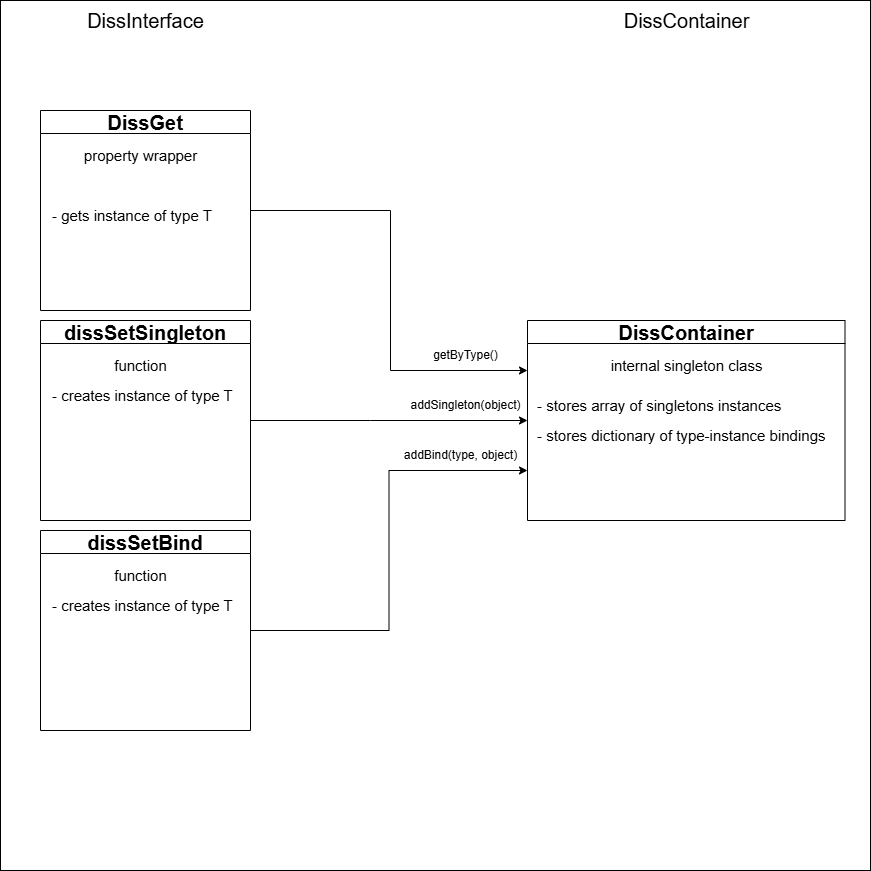

The diagram above was exported from draw.io. Its source (the exported page's mxGraphModel, read from the mxfile embedded in the PNG):
<mxGraphModel dx="1418" dy="786" grid="1" gridSize="10" guides="1" tooltips="1" connect="1" arrows="1" fold="1" page="1" pageScale="1" pageWidth="827" pageHeight="1169" math="0" shadow="0">
  <root>
    <mxCell id="0" />
    <mxCell id="1" parent="0" />
    <mxCell id="Rh1N-0QvJxEc22xHn3Yj-1" value="" style="whiteSpace=wrap;html=1;aspect=fixed;" vertex="1" parent="1">
      <mxGeometry x="40" y="40" width="870" height="870" as="geometry" />
    </mxCell>
    <mxCell id="Rh1N-0QvJxEc22xHn3Yj-2" style="edgeStyle=orthogonalEdgeStyle;rounded=0;orthogonalLoop=1;jettySize=auto;html=1;exitX=1;exitY=0.5;exitDx=0;exitDy=0;entryX=0;entryY=0.25;entryDx=0;entryDy=0;" edge="1" parent="1" source="Rh1N-0QvJxEc22xHn3Yj-3" target="Rh1N-0QvJxEc22xHn3Yj-6">
      <mxGeometry relative="1" as="geometry">
        <Array as="points">
          <mxPoint x="430" y="250" />
          <mxPoint x="430" y="410" />
        </Array>
      </mxGeometry>
    </mxCell>
    <mxCell id="Rh1N-0QvJxEc22xHn3Yj-3" value="&lt;font style=&quot;font-size: 20px;&quot;&gt;DissGet&lt;/font&gt;" style="swimlane;whiteSpace=wrap;html=1;" vertex="1" parent="1">
      <mxGeometry x="80" y="150" width="210" height="200" as="geometry" />
    </mxCell>
    <mxCell id="Rh1N-0QvJxEc22xHn3Yj-4" value="&lt;div style=&quot;&quot;&gt;&lt;span style=&quot;font-size: 15px; background-color: transparent; color: light-dark(rgb(0, 0, 0), rgb(255, 255, 255));&quot;&gt;property wrapper&lt;/span&gt;&lt;/div&gt;" style="text;html=1;align=center;verticalAlign=middle;resizable=0;points=[];autosize=1;strokeColor=none;fillColor=none;" vertex="1" parent="Rh1N-0QvJxEc22xHn3Yj-3">
      <mxGeometry x="30" y="30" width="140" height="30" as="geometry" />
    </mxCell>
    <mxCell id="Rh1N-0QvJxEc22xHn3Yj-5" value="&lt;div style=&quot;text-align: center;&quot;&gt;&lt;span style=&quot;font-size: 15px;&quot;&gt;- gets instance of type T&lt;/span&gt;&lt;/div&gt;" style="text;html=1;align=left;verticalAlign=middle;resizable=0;points=[];autosize=1;strokeColor=none;fillColor=none;" vertex="1" parent="Rh1N-0QvJxEc22xHn3Yj-3">
      <mxGeometry x="10" y="90" width="180" height="30" as="geometry" />
    </mxCell>
    <mxCell id="Rh1N-0QvJxEc22xHn3Yj-6" value="&lt;font style=&quot;font-size: 20px;&quot;&gt;DissContainer&lt;/font&gt;" style="swimlane;whiteSpace=wrap;html=1;" vertex="1" parent="1">
      <mxGeometry x="567" y="360" width="317.5" height="200" as="geometry" />
    </mxCell>
    <mxCell id="Rh1N-0QvJxEc22xHn3Yj-7" value="&lt;div style=&quot;&quot;&gt;&lt;span style=&quot;font-size: 15px;&quot;&gt;internal singleton class&lt;/span&gt;&lt;/div&gt;" style="text;html=1;align=center;verticalAlign=middle;resizable=0;points=[];autosize=1;strokeColor=none;fillColor=none;" vertex="1" parent="Rh1N-0QvJxEc22xHn3Yj-6">
      <mxGeometry x="68.75" y="30" width="180" height="30" as="geometry" />
    </mxCell>
    <mxCell id="Rh1N-0QvJxEc22xHn3Yj-8" value="&lt;div style=&quot;text-align: center;&quot;&gt;&lt;span style=&quot;font-size: 15px;&quot;&gt;- stores array of singletons instances&lt;/span&gt;&lt;/div&gt;" style="text;html=1;align=left;verticalAlign=middle;resizable=0;points=[];autosize=1;strokeColor=none;fillColor=none;" vertex="1" parent="Rh1N-0QvJxEc22xHn3Yj-6">
      <mxGeometry x="7.5" y="70" width="270" height="30" as="geometry" />
    </mxCell>
    <mxCell id="Rh1N-0QvJxEc22xHn3Yj-9" value="&lt;div style=&quot;text-align: center;&quot;&gt;&lt;span style=&quot;font-size: 15px;&quot;&gt;- stores dictionary of type-instance bindings&lt;/span&gt;&lt;/div&gt;" style="text;html=1;align=left;verticalAlign=middle;resizable=0;points=[];autosize=1;strokeColor=none;fillColor=none;" vertex="1" parent="Rh1N-0QvJxEc22xHn3Yj-6">
      <mxGeometry x="7.5" y="100" width="310" height="30" as="geometry" />
    </mxCell>
    <mxCell id="Rh1N-0QvJxEc22xHn3Yj-10" value="getByType()" style="text;html=1;align=center;verticalAlign=middle;resizable=0;points=[];autosize=1;strokeColor=none;fillColor=none;" vertex="1" parent="1">
      <mxGeometry x="460" y="380" width="90" height="30" as="geometry" />
    </mxCell>
    <mxCell id="Rh1N-0QvJxEc22xHn3Yj-11" style="edgeStyle=orthogonalEdgeStyle;rounded=0;orthogonalLoop=1;jettySize=auto;html=1;exitX=1;exitY=0.5;exitDx=0;exitDy=0;entryX=0;entryY=0.5;entryDx=0;entryDy=0;" edge="1" parent="1" source="Rh1N-0QvJxEc22xHn3Yj-12" target="Rh1N-0QvJxEc22xHn3Yj-6">
      <mxGeometry relative="1" as="geometry">
        <Array as="points">
          <mxPoint x="410" y="460" />
          <mxPoint x="410" y="460" />
        </Array>
      </mxGeometry>
    </mxCell>
    <mxCell id="Rh1N-0QvJxEc22xHn3Yj-12" value="&lt;font style=&quot;font-size: 20px;&quot;&gt;dissSetSingleton&lt;/font&gt;" style="swimlane;whiteSpace=wrap;html=1;" vertex="1" parent="1">
      <mxGeometry x="80" y="360" width="210" height="200" as="geometry" />
    </mxCell>
    <mxCell id="Rh1N-0QvJxEc22xHn3Yj-13" value="&lt;div style=&quot;&quot;&gt;&lt;span style=&quot;font-size: 15px; background-color: transparent; color: light-dark(rgb(0, 0, 0), rgb(255, 255, 255));&quot;&gt;function&lt;/span&gt;&lt;/div&gt;" style="text;html=1;align=center;verticalAlign=middle;resizable=0;points=[];autosize=1;strokeColor=none;fillColor=none;" vertex="1" parent="Rh1N-0QvJxEc22xHn3Yj-12">
      <mxGeometry x="60" y="30" width="80" height="30" as="geometry" />
    </mxCell>
    <mxCell id="Rh1N-0QvJxEc22xHn3Yj-14" value="&lt;div style=&quot;text-align: center;&quot;&gt;&lt;span style=&quot;font-size: 15px;&quot;&gt;- creates instance of type T&lt;br&gt;&lt;/span&gt;&lt;/div&gt;" style="text;html=1;align=left;verticalAlign=middle;resizable=0;points=[];autosize=1;strokeColor=none;fillColor=none;" vertex="1" parent="Rh1N-0QvJxEc22xHn3Yj-12">
      <mxGeometry x="10" y="60" width="200" height="30" as="geometry" />
    </mxCell>
    <mxCell id="Rh1N-0QvJxEc22xHn3Yj-15" value="addSingleton(object)" style="text;html=1;align=center;verticalAlign=middle;resizable=0;points=[];autosize=1;strokeColor=none;fillColor=none;" vertex="1" parent="1">
      <mxGeometry x="440" y="430" width="130" height="30" as="geometry" />
    </mxCell>
    <mxCell id="Rh1N-0QvJxEc22xHn3Yj-16" style="edgeStyle=orthogonalEdgeStyle;rounded=0;orthogonalLoop=1;jettySize=auto;html=1;exitX=1;exitY=0.5;exitDx=0;exitDy=0;entryX=0;entryY=0.75;entryDx=0;entryDy=0;" edge="1" parent="1" source="Rh1N-0QvJxEc22xHn3Yj-17" target="Rh1N-0QvJxEc22xHn3Yj-6">
      <mxGeometry relative="1" as="geometry" />
    </mxCell>
    <mxCell id="Rh1N-0QvJxEc22xHn3Yj-17" value="&lt;font style=&quot;font-size: 20px;&quot;&gt;dissSetBind&lt;/font&gt;" style="swimlane;whiteSpace=wrap;html=1;" vertex="1" parent="1">
      <mxGeometry x="80" y="570" width="210" height="200" as="geometry" />
    </mxCell>
    <mxCell id="Rh1N-0QvJxEc22xHn3Yj-18" value="&lt;div style=&quot;&quot;&gt;&lt;span style=&quot;font-size: 15px; background-color: transparent; color: light-dark(rgb(0, 0, 0), rgb(255, 255, 255));&quot;&gt;function&lt;/span&gt;&lt;/div&gt;" style="text;html=1;align=center;verticalAlign=middle;resizable=0;points=[];autosize=1;strokeColor=none;fillColor=none;" vertex="1" parent="Rh1N-0QvJxEc22xHn3Yj-17">
      <mxGeometry x="60" y="30" width="80" height="30" as="geometry" />
    </mxCell>
    <mxCell id="Rh1N-0QvJxEc22xHn3Yj-19" value="&lt;div style=&quot;text-align: center;&quot;&gt;&lt;span style=&quot;font-size: 15px;&quot;&gt;- creates instance of type T&lt;br&gt;&lt;/span&gt;&lt;/div&gt;" style="text;html=1;align=left;verticalAlign=middle;resizable=0;points=[];autosize=1;strokeColor=none;fillColor=none;" vertex="1" parent="Rh1N-0QvJxEc22xHn3Yj-17">
      <mxGeometry x="10" y="60" width="200" height="30" as="geometry" />
    </mxCell>
    <mxCell id="Rh1N-0QvJxEc22xHn3Yj-20" value="addBind(type, object)" style="text;html=1;align=center;verticalAlign=middle;resizable=0;points=[];autosize=1;strokeColor=none;fillColor=none;" vertex="1" parent="1">
      <mxGeometry x="430" y="480" width="140" height="30" as="geometry" />
    </mxCell>
    <mxCell id="Rh1N-0QvJxEc22xHn3Yj-21" value="DissContainer" style="text;html=1;align=center;verticalAlign=middle;resizable=0;points=[];autosize=1;strokeColor=none;fillColor=none;fontSize=20;" vertex="1" parent="1">
      <mxGeometry x="650.75" y="40" width="150" height="40" as="geometry" />
    </mxCell>
    <mxCell id="Rh1N-0QvJxEc22xHn3Yj-22" value="DissInterface" style="text;html=1;align=center;verticalAlign=middle;resizable=0;points=[];autosize=1;strokeColor=none;fillColor=none;fontSize=20;" vertex="1" parent="1">
      <mxGeometry x="115" y="40" width="140" height="40" as="geometry" />
    </mxCell>
  </root>
</mxGraphModel>